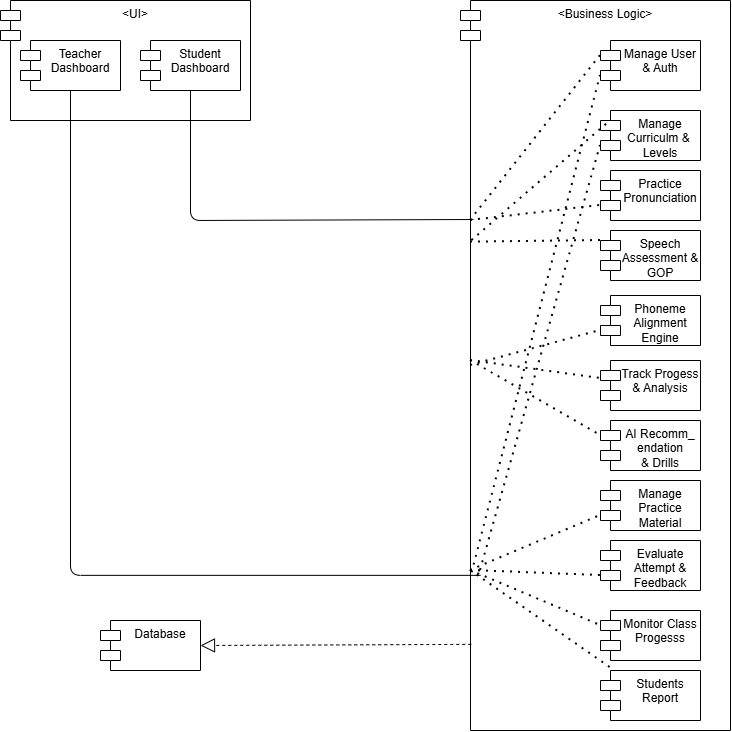

The diagram above was exported from draw.io. Its source (the exported page's mxGraphModel, read from the mxfile embedded in the PNG):
<mxGraphModel dx="1267" dy="848" grid="1" gridSize="10" guides="1" tooltips="1" connect="1" arrows="1" fold="1" page="1" pageScale="1" pageWidth="850" pageHeight="1100" math="0" shadow="0">
  <root>
    <mxCell id="0" />
    <mxCell id="1" parent="0" />
    <mxCell id="yZP7QuswxMgo__YqSlh9-1" parent="1" style="shape=module;align=left;spacingLeft=20;align=center;verticalAlign=top;whiteSpace=wrap;html=1;" value="&amp;lt;UI&amp;gt;" vertex="1">
      <mxGeometry height="120" width="250" x="80" y="60" as="geometry" />
    </mxCell>
    <mxCell id="yZP7QuswxMgo__YqSlh9-2" parent="1" style="shape=module;align=left;spacingLeft=20;align=center;verticalAlign=top;whiteSpace=wrap;html=1;" value="Teacher&lt;br&gt;Dashboard" vertex="1">
      <mxGeometry height="50" width="100" x="100" y="100" as="geometry" />
    </mxCell>
    <mxCell id="yZP7QuswxMgo__YqSlh9-4" parent="1" style="shape=module;align=left;spacingLeft=20;align=center;verticalAlign=top;whiteSpace=wrap;html=1;" value="Student&lt;br&gt;Dashboard" vertex="1">
      <mxGeometry height="50" width="100" x="220" y="100" as="geometry" />
    </mxCell>
    <mxCell id="yZP7QuswxMgo__YqSlh9-16" parent="1" style="shape=module;align=left;spacingLeft=20;align=center;verticalAlign=top;whiteSpace=wrap;html=1;" value="Module" vertex="1">
      <mxGeometry height="50" width="100" x="625" y="95" as="geometry" />
    </mxCell>
    <mxCell id="yZP7QuswxMgo__YqSlh9-17" parent="1" style="shape=module;align=left;spacingLeft=20;align=center;verticalAlign=top;whiteSpace=wrap;html=1;" value="Module" vertex="1">
      <mxGeometry height="50" width="100" x="650" y="95" as="geometry" />
    </mxCell>
    <mxCell id="yZP7QuswxMgo__YqSlh9-18" parent="1" style="shape=module;align=left;spacingLeft=20;align=center;verticalAlign=top;whiteSpace=wrap;html=1;" value="&amp;lt;Business Logic&amp;gt;" vertex="1">
      <mxGeometry height="730" width="270" x="540" y="60" as="geometry" />
    </mxCell>
    <mxCell id="yZP7QuswxMgo__YqSlh9-19" parent="1" style="shape=module;align=left;spacingLeft=20;align=center;verticalAlign=top;whiteSpace=wrap;html=1;" value="Manage User&lt;br&gt;&amp;amp; Auth" vertex="1">
      <mxGeometry height="50" width="100" x="680" y="100" as="geometry" />
    </mxCell>
    <mxCell id="yZP7QuswxMgo__YqSlh9-20" parent="1" style="shape=module;align=left;spacingLeft=20;align=center;verticalAlign=top;whiteSpace=wrap;html=1;" value="Manage Curriculm &amp;amp;&amp;nbsp;&lt;br&gt;Levels" vertex="1">
      <mxGeometry height="50" width="100" x="680" y="170" as="geometry" />
    </mxCell>
    <mxCell id="yZP7QuswxMgo__YqSlh9-21" parent="1" style="shape=module;align=left;spacingLeft=20;align=center;verticalAlign=top;whiteSpace=wrap;html=1;" value="Speech Assessment &amp;amp;&lt;br&gt;GOP" vertex="1">
      <mxGeometry height="50" width="100" x="680" y="290" as="geometry" />
    </mxCell>
    <mxCell id="yZP7QuswxMgo__YqSlh9-22" parent="1" style="shape=module;align=left;spacingLeft=20;align=center;verticalAlign=top;whiteSpace=wrap;html=1;" value="Phoneme Alignment Engine" vertex="1">
      <mxGeometry height="50" width="100" x="680" y="355" as="geometry" />
    </mxCell>
    <mxCell id="yZP7QuswxMgo__YqSlh9-23" parent="1" style="shape=module;align=left;spacingLeft=20;align=center;verticalAlign=top;whiteSpace=wrap;html=1;" value="AI Recomm_&lt;div&gt;endation&lt;br&gt;&amp;amp; Drills&lt;/div&gt;" vertex="1">
      <mxGeometry height="50" width="100" x="680" y="480" as="geometry" />
    </mxCell>
    <mxCell id="yZP7QuswxMgo__YqSlh9-24" parent="1" style="shape=module;align=left;spacingLeft=20;align=center;verticalAlign=top;whiteSpace=wrap;html=1;" value="Manage Practice Material" vertex="1">
      <mxGeometry height="50" width="100" x="680" y="540" as="geometry" />
    </mxCell>
    <mxCell id="yZP7QuswxMgo__YqSlh9-25" parent="1" style="shape=module;align=left;spacingLeft=20;align=center;verticalAlign=top;whiteSpace=wrap;html=1;" value="Track Progess &amp;amp; Analysis" vertex="1">
      <mxGeometry height="50" width="100" x="680" y="420" as="geometry" />
    </mxCell>
    <mxCell id="yZP7QuswxMgo__YqSlh9-26" parent="1" style="shape=module;align=left;spacingLeft=20;align=center;verticalAlign=top;whiteSpace=wrap;html=1;" value="Practice Pronunciation" vertex="1">
      <mxGeometry height="50" width="100" x="680" y="230" as="geometry" />
    </mxCell>
    <mxCell id="yZP7QuswxMgo__YqSlh9-27" parent="1" style="shape=module;align=left;spacingLeft=20;align=center;verticalAlign=top;whiteSpace=wrap;html=1;" value="Evaluate Attempt &amp;amp; Feedback" vertex="1">
      <mxGeometry height="50" width="100" x="680" y="600" as="geometry" />
    </mxCell>
    <mxCell id="yZP7QuswxMgo__YqSlh9-28" parent="1" style="shape=module;align=left;spacingLeft=20;align=center;verticalAlign=top;whiteSpace=wrap;html=1;" value="Monitor Class&lt;br&gt;Progesss" vertex="1">
      <mxGeometry height="50" width="100" x="680" y="670" as="geometry" />
    </mxCell>
    <mxCell id="yZP7QuswxMgo__YqSlh9-29" edge="1" parent="1" source="yZP7QuswxMgo__YqSlh9-18" style="endArrow=none;html=1;rounded=1;entryX=0.5;entryY=1;entryDx=0;entryDy=0;curved=0;exitX=0.048;exitY=0.3;exitDx=0;exitDy=0;exitPerimeter=0;" target="yZP7QuswxMgo__YqSlh9-4" value="">
      <mxGeometry height="50" relative="1" width="50" as="geometry">
        <Array as="points">
          <mxPoint x="270" y="280" />
        </Array>
        <mxPoint x="430" y="290" as="sourcePoint" />
        <mxPoint x="250" y="170" as="targetPoint" />
      </mxGeometry>
    </mxCell>
    <mxCell id="yZP7QuswxMgo__YqSlh9-30" edge="1" parent="1" style="endArrow=none;html=1;rounded=1;entryX=0.5;entryY=1;entryDx=0;entryDy=0;curved=0;" target="yZP7QuswxMgo__YqSlh9-2" value="">
      <mxGeometry height="50" relative="1" width="50" x="0.0093" as="geometry">
        <Array as="points">
          <mxPoint x="150" y="634.86" />
        </Array>
        <mxPoint x="560" y="634.86" as="sourcePoint" />
        <mxPoint x="150" y="160" as="targetPoint" />
      </mxGeometry>
    </mxCell>
    <mxCell id="yZP7QuswxMgo__YqSlh9-31" edge="1" parent="1" style="endArrow=none;dashed=1;html=1;dashPattern=1 3;strokeWidth=2;rounded=0;entryX=0;entryY=0;entryDx=0;entryDy=15;entryPerimeter=0;" target="yZP7QuswxMgo__YqSlh9-19" value="">
      <mxGeometry height="50" relative="1" width="50" as="geometry">
        <mxPoint x="550" y="280" as="sourcePoint" />
        <mxPoint x="600" y="230" as="targetPoint" />
      </mxGeometry>
    </mxCell>
    <mxCell id="yZP7QuswxMgo__YqSlh9-32" edge="1" parent="1" source="yZP7QuswxMgo__YqSlh9-18" style="endArrow=none;dashed=1;html=1;dashPattern=1 3;strokeWidth=2;rounded=0;entryX=0.073;entryY=0.727;entryDx=0;entryDy=0;entryPerimeter=0;exitX=0.042;exitY=0.329;exitDx=0;exitDy=0;exitPerimeter=0;" value="">
      <mxGeometry height="50" relative="1" width="50" as="geometry">
        <mxPoint x="550" y="327" as="sourcePoint" />
        <mxPoint x="687" y="183" as="targetPoint" />
      </mxGeometry>
    </mxCell>
    <mxCell id="yZP7QuswxMgo__YqSlh9-33" edge="1" parent="1" source="yZP7QuswxMgo__YqSlh9-18" style="endArrow=none;dashed=1;html=1;dashPattern=1 3;strokeWidth=2;rounded=0;exitX=0.037;exitY=0.331;exitDx=0;exitDy=0;exitPerimeter=0;" value="">
      <mxGeometry height="50" relative="1" width="50" as="geometry">
        <mxPoint x="630" y="350" as="sourcePoint" />
        <mxPoint x="680" y="300" as="targetPoint" />
      </mxGeometry>
    </mxCell>
    <mxCell id="yZP7QuswxMgo__YqSlh9-35" edge="1" parent="1" style="endArrow=none;dashed=1;html=1;dashPattern=1 3;strokeWidth=2;rounded=0;entryX=0;entryY=0;entryDx=0;entryDy=35;entryPerimeter=0;" target="yZP7QuswxMgo__YqSlh9-26" value="">
      <mxGeometry height="50" relative="1" width="50" as="geometry">
        <mxPoint x="550" y="280" as="sourcePoint" />
        <mxPoint x="756" y="250" as="targetPoint" />
      </mxGeometry>
    </mxCell>
    <mxCell id="yZP7QuswxMgo__YqSlh9-36" edge="1" parent="1" style="endArrow=none;dashed=1;html=1;dashPattern=1 3;strokeWidth=2;rounded=0;entryX=0;entryY=0;entryDx=0;entryDy=35;entryPerimeter=0;" target="yZP7QuswxMgo__YqSlh9-24" value="">
      <mxGeometry height="50" relative="1" width="50" as="geometry">
        <mxPoint x="550" y="630" as="sourcePoint" />
        <mxPoint x="700" y="598" as="targetPoint" />
      </mxGeometry>
    </mxCell>
    <mxCell id="yZP7QuswxMgo__YqSlh9-37" edge="1" parent="1" style="endArrow=none;dashed=1;html=1;dashPattern=1 3;strokeWidth=2;rounded=0;entryX=0;entryY=0;entryDx=0;entryDy=35;entryPerimeter=0;" target="yZP7QuswxMgo__YqSlh9-27" value="">
      <mxGeometry height="50" relative="1" width="50" as="geometry">
        <mxPoint x="550" y="630" as="sourcePoint" />
        <mxPoint x="720" y="668" as="targetPoint" />
      </mxGeometry>
    </mxCell>
    <mxCell id="yZP7QuswxMgo__YqSlh9-38" edge="1" parent="1" style="endArrow=none;dashed=1;html=1;dashPattern=1 3;strokeWidth=2;rounded=0;entryX=0;entryY=0;entryDx=0;entryDy=15;entryPerimeter=0;" target="yZP7QuswxMgo__YqSlh9-28" value="">
      <mxGeometry height="50" relative="1" width="50" as="geometry">
        <mxPoint x="550" y="630" as="sourcePoint" />
        <mxPoint x="730" y="698" as="targetPoint" />
      </mxGeometry>
    </mxCell>
    <mxCell id="yZP7QuswxMgo__YqSlh9-39" edge="1" parent="1" style="endArrow=none;dashed=1;html=1;dashPattern=1 3;strokeWidth=2;rounded=0;exitX=0.037;exitY=0.331;exitDx=0;exitDy=0;exitPerimeter=0;" value="">
      <mxGeometry height="50" relative="1" width="50" as="geometry">
        <mxPoint x="550" y="420" as="sourcePoint" />
        <mxPoint x="680" y="438" as="targetPoint" />
      </mxGeometry>
    </mxCell>
    <mxCell id="yZP7QuswxMgo__YqSlh9-40" edge="1" parent="1" source="yZP7QuswxMgo__YqSlh9-18" style="endArrow=none;dashed=1;html=1;dashPattern=1 3;strokeWidth=2;rounded=0;exitX=0;exitY=0.5;exitDx=10;exitDy=0;exitPerimeter=0;entryX=0;entryY=0;entryDx=0;entryDy=35;entryPerimeter=0;" target="yZP7QuswxMgo__YqSlh9-22" value="">
      <mxGeometry height="50" relative="1" width="50" as="geometry">
        <mxPoint x="580" y="400" as="sourcePoint" />
        <mxPoint x="710" y="418" as="targetPoint" />
      </mxGeometry>
    </mxCell>
    <mxCell id="yZP7QuswxMgo__YqSlh9-41" edge="1" parent="1" style="endArrow=none;dashed=1;html=1;dashPattern=1 3;strokeWidth=2;rounded=0;entryX=0;entryY=0;entryDx=0;entryDy=15;entryPerimeter=0;" target="yZP7QuswxMgo__YqSlh9-23" value="">
      <mxGeometry height="50" relative="1" width="50" as="geometry">
        <mxPoint x="550" y="420" as="sourcePoint" />
        <mxPoint x="720" y="458" as="targetPoint" />
      </mxGeometry>
    </mxCell>
    <mxCell id="yZP7QuswxMgo__YqSlh9-42" edge="1" parent="1" source="yZP7QuswxMgo__YqSlh9-18" style="endArrow=none;dashed=1;html=1;dashPattern=1 3;strokeWidth=2;rounded=0;exitX=0.043;exitY=0.784;exitDx=0;exitDy=0;exitPerimeter=0;entryX=0;entryY=0;entryDx=0;entryDy=35;entryPerimeter=0;" target="yZP7QuswxMgo__YqSlh9-19" value="">
      <mxGeometry height="50" relative="1" width="50" as="geometry">
        <mxPoint x="560" y="590" as="sourcePoint" />
        <mxPoint x="690" y="608" as="targetPoint" />
      </mxGeometry>
    </mxCell>
    <mxCell id="yZP7QuswxMgo__YqSlh9-43" edge="1" parent="1" style="endArrow=none;dashed=1;html=1;dashPattern=1 3;strokeWidth=2;rounded=0;entryX=0;entryY=0;entryDx=0;entryDy=35;entryPerimeter=0;" target="yZP7QuswxMgo__YqSlh9-20" value="">
      <mxGeometry height="50" relative="1" width="50" as="geometry">
        <mxPoint x="560" y="630" as="sourcePoint" />
        <mxPoint x="710" y="598" as="targetPoint" />
      </mxGeometry>
    </mxCell>
    <mxCell id="yZP7QuswxMgo__YqSlh9-44" parent="1" style="shape=module;align=left;spacingLeft=20;align=center;verticalAlign=top;whiteSpace=wrap;html=1;" value="Database" vertex="1">
      <mxGeometry height="50" width="100" x="180" y="680" as="geometry" />
    </mxCell>
    <mxCell id="yZP7QuswxMgo__YqSlh9-45" edge="1" parent="1" source="yZP7QuswxMgo__YqSlh9-18" style="endArrow=block;dashed=1;endFill=0;endSize=12;html=1;rounded=0;entryX=1;entryY=0.5;entryDx=0;entryDy=0;exitX=0.04;exitY=0.882;exitDx=0;exitDy=0;exitPerimeter=0;" target="yZP7QuswxMgo__YqSlh9-44" value="">
      <mxGeometry relative="1" width="160" as="geometry">
        <mxPoint x="350" y="600" as="sourcePoint" />
        <mxPoint x="510" y="600" as="targetPoint" />
      </mxGeometry>
    </mxCell>
    <mxCell id="BPMr418uK0pan_IswhOl-1" parent="1" style="shape=module;align=left;spacingLeft=20;align=center;verticalAlign=top;whiteSpace=wrap;html=1;" value="Students Report" vertex="1">
      <mxGeometry height="50" width="100" x="680" y="730" as="geometry" />
    </mxCell>
    <mxCell id="BPMr418uK0pan_IswhOl-2" edge="1" parent="1" style="endArrow=none;dashed=1;html=1;dashPattern=1 3;strokeWidth=2;rounded=0;" target="BPMr418uK0pan_IswhOl-1" value="">
      <mxGeometry height="50" relative="1" width="50" as="geometry">
        <mxPoint x="550" y="630" as="sourcePoint" />
        <mxPoint x="730" y="775" as="targetPoint" />
      </mxGeometry>
    </mxCell>
  </root>
</mxGraphModel>